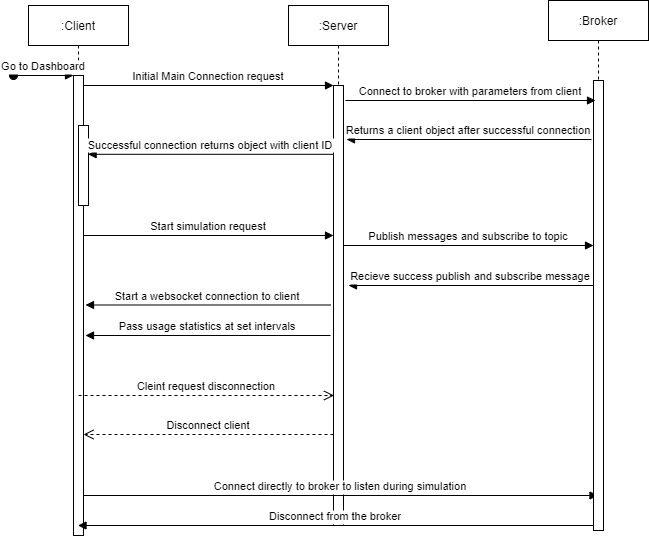

The diagram above was exported from draw.io. Its source (the exported page's mxGraphModel, read from the mxfile embedded in the PNG):
<mxGraphModel dx="1038" dy="649" grid="1" gridSize="10" guides="1" tooltips="1" connect="1" arrows="1" fold="1" page="1" pageScale="1" pageWidth="850" pageHeight="1100" math="0" shadow="0">
  <root>
    <mxCell id="0" />
    <mxCell id="1" parent="0" />
    <mxCell id="3nuBFxr9cyL0pnOWT2aG-1" value=":Client" style="shape=umlLifeline;perimeter=lifelinePerimeter;container=1;collapsible=0;recursiveResize=0;rounded=0;shadow=0;strokeWidth=1;" parent="1" vertex="1">
      <mxGeometry x="120" y="80" width="100" height="530" as="geometry" />
    </mxCell>
    <mxCell id="3nuBFxr9cyL0pnOWT2aG-2" value="" style="points=[];perimeter=orthogonalPerimeter;rounded=0;shadow=0;strokeWidth=1;" parent="3nuBFxr9cyL0pnOWT2aG-1" vertex="1">
      <mxGeometry x="45" y="70" width="10" height="460" as="geometry" />
    </mxCell>
    <mxCell id="3nuBFxr9cyL0pnOWT2aG-3" value="Go to Dashboard" style="verticalAlign=bottom;startArrow=oval;endArrow=block;startSize=8;shadow=0;strokeWidth=1;" parent="3nuBFxr9cyL0pnOWT2aG-1" target="3nuBFxr9cyL0pnOWT2aG-2" edge="1">
      <mxGeometry relative="1" as="geometry">
        <mxPoint x="-15" y="70" as="sourcePoint" />
      </mxGeometry>
    </mxCell>
    <mxCell id="3nuBFxr9cyL0pnOWT2aG-4" value="" style="points=[];perimeter=orthogonalPerimeter;rounded=0;shadow=0;strokeWidth=1;" parent="3nuBFxr9cyL0pnOWT2aG-1" vertex="1">
      <mxGeometry x="50" y="120" width="10" height="80" as="geometry" />
    </mxCell>
    <mxCell id="3nuBFxr9cyL0pnOWT2aG-5" value=":Server" style="shape=umlLifeline;perimeter=lifelinePerimeter;container=1;collapsible=0;recursiveResize=0;rounded=0;shadow=0;strokeWidth=1;" parent="1" vertex="1">
      <mxGeometry x="380" y="80" width="100" height="520" as="geometry" />
    </mxCell>
    <mxCell id="3nuBFxr9cyL0pnOWT2aG-6" value="" style="points=[];perimeter=orthogonalPerimeter;rounded=0;shadow=0;strokeWidth=1;" parent="3nuBFxr9cyL0pnOWT2aG-5" vertex="1">
      <mxGeometry x="45" y="80" width="10" height="440" as="geometry" />
    </mxCell>
    <mxCell id="FbVpdKGO3Ic3SsdG0gGL-3" value="Start simulation request" style="verticalAlign=bottom;endArrow=block;entryX=0;entryY=0;shadow=0;strokeWidth=1;" edge="1" parent="3nuBFxr9cyL0pnOWT2aG-5">
      <mxGeometry relative="1" as="geometry">
        <mxPoint x="-205" y="230.0000000000001" as="sourcePoint" />
        <mxPoint x="45" y="230.0000000000001" as="targetPoint" />
      </mxGeometry>
    </mxCell>
    <mxCell id="FbVpdKGO3Ic3SsdG0gGL-4" value="Start a websocket connection to client" style="verticalAlign=bottom;endArrow=block;entryX=1;entryY=0;shadow=0;strokeWidth=1;" edge="1" parent="3nuBFxr9cyL0pnOWT2aG-5">
      <mxGeometry relative="1" as="geometry">
        <mxPoint x="42" y="299.5" as="sourcePoint" />
        <mxPoint x="-203" y="299.5" as="targetPoint" />
      </mxGeometry>
    </mxCell>
    <mxCell id="FbVpdKGO3Ic3SsdG0gGL-10" value="Pass usage statistics at set intervals" style="verticalAlign=bottom;endArrow=block;entryX=1;entryY=0;shadow=0;strokeWidth=1;" edge="1" parent="3nuBFxr9cyL0pnOWT2aG-5">
      <mxGeometry relative="1" as="geometry">
        <mxPoint x="42" y="330" as="sourcePoint" />
        <mxPoint x="-203" y="330" as="targetPoint" />
      </mxGeometry>
    </mxCell>
    <mxCell id="3nuBFxr9cyL0pnOWT2aG-10" value="Cleint request disconnection" style="verticalAlign=bottom;endArrow=open;dashed=1;endSize=8;shadow=0;strokeWidth=1;" parent="3nuBFxr9cyL0pnOWT2aG-5" edge="1">
      <mxGeometry relative="1" as="geometry">
        <mxPoint x="45.5" y="390" as="targetPoint" />
        <mxPoint x="-210" y="390" as="sourcePoint" />
      </mxGeometry>
    </mxCell>
    <mxCell id="FbVpdKGO3Ic3SsdG0gGL-11" value="Connect directly to broker to listen during simulation" style="verticalAlign=bottom;endArrow=block;shadow=0;strokeWidth=1;" edge="1" parent="3nuBFxr9cyL0pnOWT2aG-5" target="FbVpdKGO3Ic3SsdG0gGL-1">
      <mxGeometry relative="1" as="geometry">
        <mxPoint x="-205" y="490.0000000000001" as="sourcePoint" />
        <mxPoint x="45" y="490.0000000000001" as="targetPoint" />
      </mxGeometry>
    </mxCell>
    <mxCell id="3nuBFxr9cyL0pnOWT2aG-7" value="Disconnect client" style="verticalAlign=bottom;endArrow=open;dashed=1;endSize=8;exitX=0;exitY=0.95;shadow=0;strokeWidth=1;" parent="1" edge="1">
      <mxGeometry relative="1" as="geometry">
        <mxPoint x="175" y="508.99999999999886" as="targetPoint" />
        <mxPoint x="425" y="508.99999999999886" as="sourcePoint" />
      </mxGeometry>
    </mxCell>
    <mxCell id="3nuBFxr9cyL0pnOWT2aG-8" value="Initial Main Connection request" style="verticalAlign=bottom;endArrow=block;entryX=0;entryY=0;shadow=0;strokeWidth=1;" parent="1" source="3nuBFxr9cyL0pnOWT2aG-2" target="3nuBFxr9cyL0pnOWT2aG-6" edge="1">
      <mxGeometry relative="1" as="geometry">
        <mxPoint x="275" y="160" as="sourcePoint" />
      </mxGeometry>
    </mxCell>
    <mxCell id="3nuBFxr9cyL0pnOWT2aG-9" value="Successful connection returns object with client ID" style="verticalAlign=bottom;endArrow=block;entryX=0.96;entryY=0.31;shadow=0;strokeWidth=1;entryDx=0;entryDy=0;entryPerimeter=0;" parent="1" edge="1">
      <mxGeometry relative="1" as="geometry">
        <mxPoint x="425" y="228.79999999999995" as="sourcePoint" />
        <mxPoint x="179.5999999999999" y="228.79999999999995" as="targetPoint" />
      </mxGeometry>
    </mxCell>
    <mxCell id="FbVpdKGO3Ic3SsdG0gGL-1" value=":Broker" style="shape=umlLifeline;perimeter=lifelinePerimeter;container=1;collapsible=0;recursiveResize=0;rounded=0;shadow=0;strokeWidth=1;" vertex="1" parent="1">
      <mxGeometry x="640" y="75" width="100" height="530" as="geometry" />
    </mxCell>
    <mxCell id="FbVpdKGO3Ic3SsdG0gGL-2" value="" style="points=[];perimeter=orthogonalPerimeter;rounded=0;shadow=0;strokeWidth=1;" vertex="1" parent="FbVpdKGO3Ic3SsdG0gGL-1">
      <mxGeometry x="45" y="80" width="10" height="450" as="geometry" />
    </mxCell>
    <mxCell id="FbVpdKGO3Ic3SsdG0gGL-7" value="Returns a client object after successful connection" style="verticalAlign=bottom;endArrow=block;entryX=1;entryY=0;shadow=0;strokeWidth=1;" edge="1" parent="FbVpdKGO3Ic3SsdG0gGL-1">
      <mxGeometry relative="1" as="geometry">
        <mxPoint x="43" y="139" as="sourcePoint" />
        <mxPoint x="-202" y="139" as="targetPoint" />
      </mxGeometry>
    </mxCell>
    <mxCell id="FbVpdKGO3Ic3SsdG0gGL-8" value="Publish messages and subscribe to topic" style="verticalAlign=bottom;endArrow=block;entryX=0;entryY=0;shadow=0;strokeWidth=1;" edge="1" parent="FbVpdKGO3Ic3SsdG0gGL-1">
      <mxGeometry relative="1" as="geometry">
        <mxPoint x="-205" y="245.0000000000001" as="sourcePoint" />
        <mxPoint x="45" y="245.0000000000001" as="targetPoint" />
      </mxGeometry>
    </mxCell>
    <mxCell id="FbVpdKGO3Ic3SsdG0gGL-9" value="Recieve success publish and subscribe message" style="verticalAlign=bottom;endArrow=block;entryX=1;entryY=0;shadow=0;strokeWidth=1;" edge="1" parent="FbVpdKGO3Ic3SsdG0gGL-1">
      <mxGeometry relative="1" as="geometry">
        <mxPoint x="45" y="285" as="sourcePoint" />
        <mxPoint x="-200" y="285" as="targetPoint" />
      </mxGeometry>
    </mxCell>
    <mxCell id="FbVpdKGO3Ic3SsdG0gGL-12" value="Disconnect from the broker" style="verticalAlign=bottom;endArrow=block;shadow=0;strokeWidth=1;" edge="1" parent="FbVpdKGO3Ic3SsdG0gGL-1" target="3nuBFxr9cyL0pnOWT2aG-1">
      <mxGeometry relative="1" as="geometry">
        <mxPoint x="45" y="525" as="sourcePoint" />
        <mxPoint x="-200.4000000000001" y="525" as="targetPoint" />
      </mxGeometry>
    </mxCell>
    <mxCell id="FbVpdKGO3Ic3SsdG0gGL-5" value="Connect to broker with parameters from client" style="verticalAlign=bottom;endArrow=block;entryX=0;entryY=0;shadow=0;strokeWidth=1;" edge="1" parent="1">
      <mxGeometry relative="1" as="geometry">
        <mxPoint x="437" y="175.0000000000016" as="sourcePoint" />
        <mxPoint x="687" y="175.0000000000016" as="targetPoint" />
      </mxGeometry>
    </mxCell>
  </root>
</mxGraphModel>